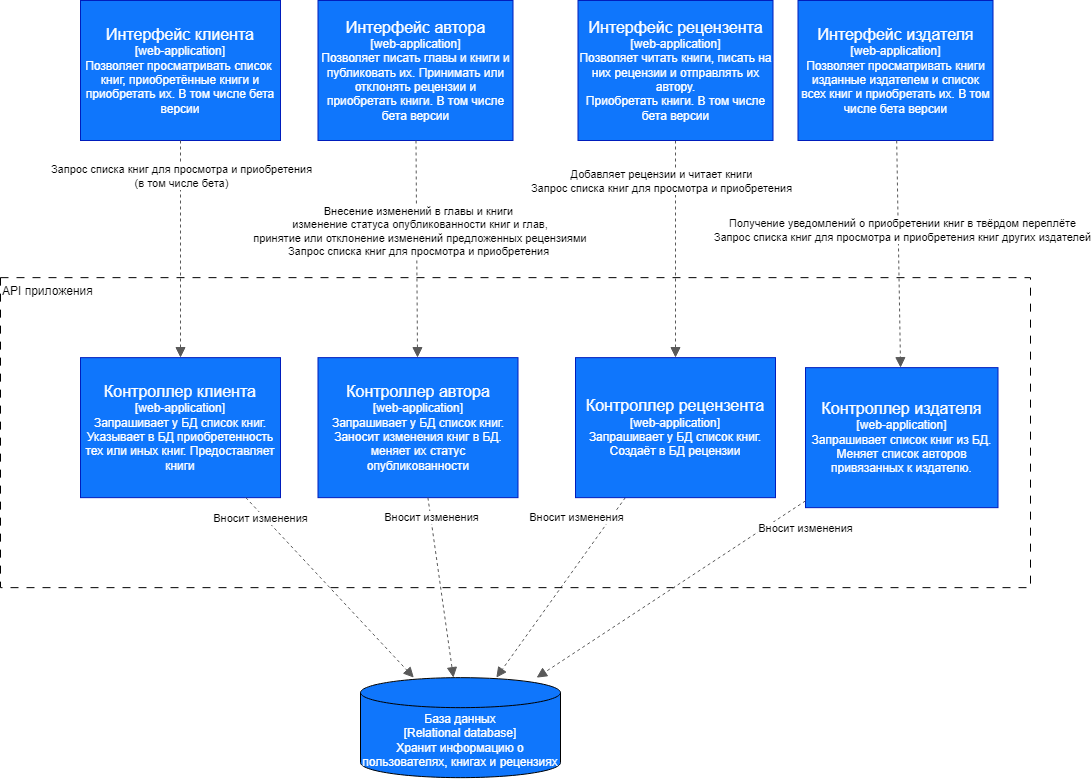

The diagram above was exported from draw.io. Its source (the exported page's mxGraphModel, read from the mxfile embedded in the PNG):
<mxGraphModel dx="1674" dy="791" grid="1" gridSize="10" guides="1" tooltips="1" connect="1" arrows="1" fold="1" page="1" pageScale="1" pageWidth="827" pageHeight="1169" math="0" shadow="0">
  <root>
    <mxCell id="0" />
    <mxCell id="1" parent="0" />
    <mxCell id="buNBoCQYfYigg5VRJ4r6-9" value="&lt;font style=&quot;font-size: 16px;&quot;&gt;Интерфейс клиента&lt;/font&gt;&lt;br&gt;[web-application]&lt;br&gt;Позволяет просматривать список&amp;nbsp; книг, приобретённые книги и приобретать их. В том числе бета версии" style="rounded=0;whiteSpace=wrap;html=1;fillColor=#0F76FC;fontColor=#ffffff;strokeColor=#001DBC;" parent="1" vertex="1">
      <mxGeometry x="160" y="410" width="200" height="140" as="geometry" />
    </mxCell>
    <mxCell id="buNBoCQYfYigg5VRJ4r6-10" value="&lt;font color=&quot;#ffffff&quot;&gt;База данных&lt;br&gt;[Relational database]&lt;br&gt;Хранит информацию о пользователях, книгах и рецензиях&lt;br&gt;&lt;/font&gt;" style="shape=cylinder3;whiteSpace=wrap;html=1;boundedLbl=1;backgroundOutline=1;size=15;fillColor=#0F76FC;" parent="1" vertex="1">
      <mxGeometry x="440" y="1087.15" width="200" height="100" as="geometry" />
    </mxCell>
    <mxCell id="buNBoCQYfYigg5VRJ4r6-11" value="&lt;font style=&quot;font-size: 16px;&quot;&gt;Интерфейс автора&lt;/font&gt;&lt;br&gt;[web-application]&lt;br&gt;Позволяет писать главы и книги и публиковать их. Принимать или отклонять рецензии и приобретать книги. В том числе бета версии" style="rounded=0;whiteSpace=wrap;html=1;fillColor=#0F76FC;fontColor=#ffffff;strokeColor=#001DBC;" parent="1" vertex="1">
      <mxGeometry x="397.5" y="410" width="195" height="140" as="geometry" />
    </mxCell>
    <mxCell id="buNBoCQYfYigg5VRJ4r6-12" style="rounded=0;orthogonalLoop=1;jettySize=auto;html=1;endArrow=block;strokeColor=#595959;endFill=1;endSize=8;dashed=1;" parent="1" source="buNBoCQYfYigg5VRJ4r6-14" target="buNBoCQYfYigg5VRJ4r6-34" edge="1">
      <mxGeometry relative="1" as="geometry">
        <Array as="points" />
        <mxPoint x="755" y="760" as="targetPoint" />
      </mxGeometry>
    </mxCell>
    <mxCell id="buNBoCQYfYigg5VRJ4r6-13" value="Добавляет рецензии и читает книги&lt;br&gt;Запрос списка книг для просмотра и приобретения" style="edgeLabel;html=1;align=center;verticalAlign=middle;resizable=0;points=[];" parent="buNBoCQYfYigg5VRJ4r6-12" vertex="1" connectable="0">
      <mxGeometry x="-0.249" y="3" relative="1" as="geometry">
        <mxPoint x="-18" y="-42" as="offset" />
      </mxGeometry>
    </mxCell>
    <mxCell id="buNBoCQYfYigg5VRJ4r6-14" value="&lt;font style=&quot;font-size: 16px;&quot;&gt;Интерфейс рецензента&lt;/font&gt;&lt;br&gt;[web-application]&lt;br&gt;Позволяет читать книги, писать на них рецензии и отправлять их автору. &lt;br&gt;Приобретать книги. В том числе бета версии" style="rounded=0;whiteSpace=wrap;html=1;fillColor=#0F76FC;fontColor=#ffffff;strokeColor=#001DBC;" parent="1" vertex="1">
      <mxGeometry x="657.5" y="410" width="195" height="140" as="geometry" />
    </mxCell>
    <mxCell id="buNBoCQYfYigg5VRJ4r6-15" value="&lt;font style=&quot;font-size: 16px;&quot;&gt;Интерфейс издателя&lt;/font&gt;&lt;br&gt;[web-application]&lt;br&gt;Позволяет просматривать книги изданные издателем и список всех книг и приобретать их. В том числе бета версии" style="rounded=0;whiteSpace=wrap;html=1;fillColor=#0F76FC;fontColor=#ffffff;strokeColor=#001DBC;" parent="1" vertex="1">
      <mxGeometry x="877.5" y="410" width="195" height="140" as="geometry" />
    </mxCell>
    <mxCell id="buNBoCQYfYigg5VRJ4r6-20" style="rounded=0;orthogonalLoop=1;jettySize=auto;html=1;endArrow=block;endFill=1;strokeColor=#595959;endSize=8;dashed=1;" parent="1" source="buNBoCQYfYigg5VRJ4r6-9" target="buNBoCQYfYigg5VRJ4r6-30" edge="1">
      <mxGeometry relative="1" as="geometry">
        <mxPoint x="230" y="670" as="sourcePoint" />
        <mxPoint x="260" y="760" as="targetPoint" />
        <Array as="points" />
      </mxGeometry>
    </mxCell>
    <mxCell id="buNBoCQYfYigg5VRJ4r6-21" value="Запрос списка книг для просмотра и приобретения&lt;br&gt;(в том числе бета)" style="edgeLabel;html=1;align=center;verticalAlign=middle;resizable=0;points=[];" parent="buNBoCQYfYigg5VRJ4r6-20" vertex="1" connectable="0">
      <mxGeometry x="0.0652" y="3" relative="1" as="geometry">
        <mxPoint x="-3" y="-81" as="offset" />
      </mxGeometry>
    </mxCell>
    <mxCell id="buNBoCQYfYigg5VRJ4r6-22" style="rounded=0;orthogonalLoop=1;jettySize=auto;html=1;endArrow=block;endFill=1;strokeColor=#595959;endSize=8;dashed=1;" parent="1" source="buNBoCQYfYigg5VRJ4r6-11" target="buNBoCQYfYigg5VRJ4r6-33" edge="1">
      <mxGeometry relative="1" as="geometry">
        <mxPoint x="319" y="560" as="sourcePoint" />
        <mxPoint x="495" y="760" as="targetPoint" />
      </mxGeometry>
    </mxCell>
    <mxCell id="buNBoCQYfYigg5VRJ4r6-23" value="Внесение изменений в главы и книги&lt;br&gt;&amp;nbsp;изменение статуса опубликованности книг и глав,&lt;br&gt;&amp;nbsp;принятие или отклонение изменений предложенных рецензиями&lt;br&gt;Запрос списка книг для просмотра и приобретения" style="edgeLabel;html=1;align=center;verticalAlign=middle;resizable=0;points=[];" parent="buNBoCQYfYigg5VRJ4r6-22" vertex="1" connectable="0">
      <mxGeometry x="0.1676" y="3" relative="1" as="geometry">
        <mxPoint x="-2" y="-36" as="offset" />
      </mxGeometry>
    </mxCell>
    <mxCell id="buNBoCQYfYigg5VRJ4r6-24" style="rounded=0;orthogonalLoop=1;jettySize=auto;html=1;endArrow=block;endFill=1;strokeColor=#595959;endSize=8;dashed=1;" parent="1" source="buNBoCQYfYigg5VRJ4r6-15" target="buNBoCQYfYigg5VRJ4r6-35" edge="1">
      <mxGeometry relative="1" as="geometry">
        <mxPoint x="273" y="560" as="sourcePoint" />
        <mxPoint x="970" y="760" as="targetPoint" />
        <Array as="points" />
      </mxGeometry>
    </mxCell>
    <mxCell id="buNBoCQYfYigg5VRJ4r6-25" value="Получение уведомлений о приобретении книг в твёрдом переплёте&lt;br&gt;Запрос списка книг для просмотра и приобретения книг других издателей" style="edgeLabel;html=1;align=center;verticalAlign=middle;resizable=0;points=[];" parent="buNBoCQYfYigg5VRJ4r6-24" vertex="1" connectable="0">
      <mxGeometry x="0.0652" y="3" relative="1" as="geometry">
        <mxPoint y="-31" as="offset" />
      </mxGeometry>
    </mxCell>
    <mxCell id="buNBoCQYfYigg5VRJ4r6-27" style="rounded=0;orthogonalLoop=1;jettySize=auto;html=1;endArrow=block;endFill=1;strokeColor=#595959;endSize=8;dashed=1;" parent="1" source="buNBoCQYfYigg5VRJ4r6-34" target="buNBoCQYfYigg5VRJ4r6-10" edge="1">
      <mxGeometry relative="1" as="geometry">
        <mxPoint x="877.5" y="1147.15" as="sourcePoint" />
        <mxPoint x="877.5" y="1327.15" as="targetPoint" />
      </mxGeometry>
    </mxCell>
    <mxCell id="buNBoCQYfYigg5VRJ4r6-28" value="Вносит изменения" style="edgeLabel;html=1;align=center;verticalAlign=middle;resizable=0;points=[];" parent="buNBoCQYfYigg5VRJ4r6-27" vertex="1" connectable="0">
      <mxGeometry x="0.1676" y="3" relative="1" as="geometry">
        <mxPoint x="23" y="-87" as="offset" />
      </mxGeometry>
    </mxCell>
    <mxCell id="buNBoCQYfYigg5VRJ4r6-29" value="API приложения" style="rounded=0;whiteSpace=wrap;html=1;fillColor=none;dashed=1;dashPattern=8 8;align=left;verticalAlign=top;" parent="1" vertex="1">
      <mxGeometry x="80" y="687.15" width="1030" height="310" as="geometry" />
    </mxCell>
    <mxCell id="buNBoCQYfYigg5VRJ4r6-30" value="&lt;font style=&quot;font-size: 16px;&quot;&gt;Контроллер клиента&lt;/font&gt;&lt;br&gt;[web-application]&lt;br&gt;Запрашивает у БД список книг. Указывает в БД приобретенность тех или иных книг. Предоставляет книги" style="rounded=0;whiteSpace=wrap;html=1;fillColor=#0F76FC;fontColor=#ffffff;strokeColor=#001DBC;" parent="1" vertex="1">
      <mxGeometry x="160" y="767.15" width="200" height="140" as="geometry" />
    </mxCell>
    <mxCell id="buNBoCQYfYigg5VRJ4r6-33" value="&lt;font style=&quot;font-size: 16px;&quot;&gt;Контроллер автора&lt;/font&gt;&lt;br&gt;[web-application]&lt;br&gt;Запрашивает у БД список книг.&lt;br&gt;Заносит изменения книг в БД. меняет их статус опубликованности" style="rounded=0;whiteSpace=wrap;html=1;fillColor=#0F76FC;fontColor=#ffffff;strokeColor=#001DBC;" parent="1" vertex="1">
      <mxGeometry x="397.5" y="767.15" width="200" height="140" as="geometry" />
    </mxCell>
    <mxCell id="buNBoCQYfYigg5VRJ4r6-34" value="&lt;font style=&quot;font-size: 16px;&quot;&gt;Контроллер рецензента&lt;/font&gt;&lt;br&gt;[web-application]&lt;br&gt;Запрашивает у БД список книг.&lt;br&gt;Создаёт в БД рецензии" style="rounded=0;whiteSpace=wrap;html=1;fillColor=#0F76FC;fontColor=#ffffff;strokeColor=#001DBC;" parent="1" vertex="1">
      <mxGeometry x="655" y="767.15" width="200" height="140" as="geometry" />
    </mxCell>
    <mxCell id="buNBoCQYfYigg5VRJ4r6-35" value="&lt;font style=&quot;font-size: 16px;&quot;&gt;Контроллер издателя&lt;/font&gt;&lt;br&gt;[web-application]&lt;br&gt;Запрашивает список книг из БД.&lt;br&gt;Меняет список авторов привязанных к издателю." style="rounded=0;whiteSpace=wrap;html=1;fillColor=#0F76FC;fontColor=#ffffff;strokeColor=#001DBC;" parent="1" vertex="1">
      <mxGeometry x="885" y="777.15" width="192.5" height="140" as="geometry" />
    </mxCell>
    <mxCell id="buNBoCQYfYigg5VRJ4r6-36" style="rounded=0;orthogonalLoop=1;jettySize=auto;html=1;endArrow=block;endFill=1;strokeColor=#595959;endSize=8;dashed=1;" parent="1" source="buNBoCQYfYigg5VRJ4r6-35" target="buNBoCQYfYigg5VRJ4r6-10" edge="1">
      <mxGeometry relative="1" as="geometry">
        <mxPoint x="887.5" y="1157.15" as="sourcePoint" />
        <mxPoint x="887.5" y="1337.15" as="targetPoint" />
      </mxGeometry>
    </mxCell>
    <mxCell id="buNBoCQYfYigg5VRJ4r6-37" value="Вносит изменения" style="edgeLabel;html=1;align=center;verticalAlign=middle;resizable=0;points=[];" parent="buNBoCQYfYigg5VRJ4r6-36" vertex="1" connectable="0">
      <mxGeometry x="0.1676" y="3" relative="1" as="geometry">
        <mxPoint x="155" y="-79" as="offset" />
      </mxGeometry>
    </mxCell>
    <mxCell id="buNBoCQYfYigg5VRJ4r6-38" style="rounded=0;orthogonalLoop=1;jettySize=auto;html=1;endArrow=block;endFill=1;strokeColor=#595959;endSize=8;dashed=1;" parent="1" source="buNBoCQYfYigg5VRJ4r6-33" target="buNBoCQYfYigg5VRJ4r6-10" edge="1">
      <mxGeometry relative="1" as="geometry">
        <mxPoint x="732" y="917.15" as="sourcePoint" />
        <mxPoint x="563" y="1277.15" as="targetPoint" />
      </mxGeometry>
    </mxCell>
    <mxCell id="buNBoCQYfYigg5VRJ4r6-39" value="Вносит изменения" style="edgeLabel;html=1;align=center;verticalAlign=middle;resizable=0;points=[];" parent="buNBoCQYfYigg5VRJ4r6-38" vertex="1" connectable="0">
      <mxGeometry x="0.1676" y="3" relative="1" as="geometry">
        <mxPoint x="-15" y="-85" as="offset" />
      </mxGeometry>
    </mxCell>
    <mxCell id="buNBoCQYfYigg5VRJ4r6-40" style="rounded=0;orthogonalLoop=1;jettySize=auto;html=1;endArrow=block;endFill=1;strokeColor=#595959;endSize=8;dashed=1;" parent="1" source="buNBoCQYfYigg5VRJ4r6-30" target="buNBoCQYfYigg5VRJ4r6-10" edge="1">
      <mxGeometry relative="1" as="geometry">
        <mxPoint x="512" y="917.15" as="sourcePoint" />
        <mxPoint x="537" y="1277.15" as="targetPoint" />
      </mxGeometry>
    </mxCell>
    <mxCell id="buNBoCQYfYigg5VRJ4r6-41" value="Вносит изменения" style="edgeLabel;html=1;align=center;verticalAlign=middle;resizable=0;points=[];" parent="buNBoCQYfYigg5VRJ4r6-40" vertex="1" connectable="0">
      <mxGeometry x="0.1676" y="3" relative="1" as="geometry">
        <mxPoint x="-86" y="-83" as="offset" />
      </mxGeometry>
    </mxCell>
  </root>
</mxGraphModel>